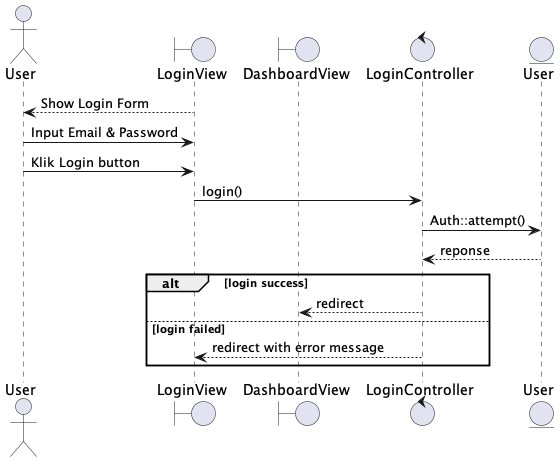

The diagram above was rendered by PlantUML. Its source (embedded in the PNG):
@startuml
actor User as UserActor
boundary LoginView
boundary DashboardView
control LoginController
entity User

LoginView --> UserActor : Show Login Form
UserActor -> LoginView : Input Email & Password
UserActor -> LoginView : Klik Login button
LoginView -> LoginController : login()
LoginController -> User : Auth::attempt()
User --> LoginController : reponse
alt login success
    LoginController --> DashboardView : redirect
else login failed
    LoginController --> LoginView : redirect with error message
end
@enduml